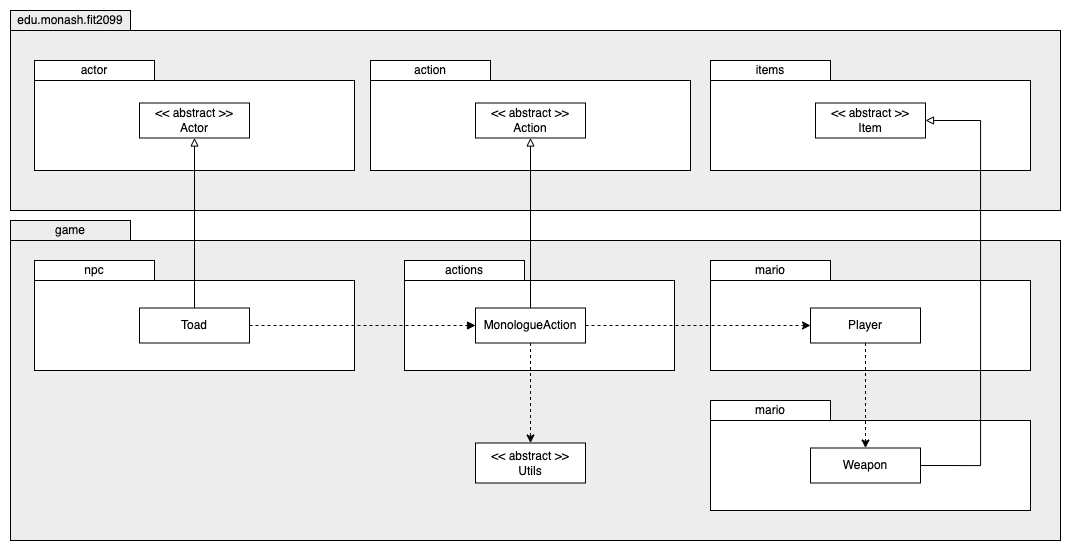

The diagram above was exported from draw.io. Its source (the exported page's mxGraphModel, read from the mxfile embedded in the PNG):
<mxGraphModel dx="1455" dy="702" grid="1" gridSize="10" guides="1" tooltips="1" connect="1" arrows="1" fold="1" page="1" pageScale="1" pageWidth="827" pageHeight="1169" math="0" shadow="0">
  <root>
    <mxCell id="0" />
    <mxCell id="1" parent="0" />
    <mxCell id="2S2zsQ_tIWLnmtoj0dQt-1" value="" style="rounded=0;whiteSpace=wrap;html=1;fillColor=#EDEDED;" vertex="1" parent="1">
      <mxGeometry x="70" y="250" width="1050" height="300" as="geometry" />
    </mxCell>
    <mxCell id="2S2zsQ_tIWLnmtoj0dQt-3" value="" style="rounded=0;whiteSpace=wrap;html=1;" vertex="1" parent="1">
      <mxGeometry x="770" y="290" width="320" height="90" as="geometry" />
    </mxCell>
    <mxCell id="2S2zsQ_tIWLnmtoj0dQt-4" value="mario" style="rounded=0;whiteSpace=wrap;html=1;" vertex="1" parent="1">
      <mxGeometry x="770" y="270" width="120" height="20" as="geometry" />
    </mxCell>
    <mxCell id="2S2zsQ_tIWLnmtoj0dQt-5" value="" style="rounded=0;whiteSpace=wrap;html=1;fillColor=#EDEDED;" vertex="1" parent="1">
      <mxGeometry x="70" y="40" width="1050" height="180" as="geometry" />
    </mxCell>
    <mxCell id="2S2zsQ_tIWLnmtoj0dQt-6" value="edu.monash.fit2099" style="rounded=0;whiteSpace=wrap;html=1;fillColor=#EDEDED;" vertex="1" parent="1">
      <mxGeometry x="70" y="20" width="120" height="20" as="geometry" />
    </mxCell>
    <mxCell id="2S2zsQ_tIWLnmtoj0dQt-7" value="game" style="rounded=0;whiteSpace=wrap;html=1;fillColor=#EDEDED;" vertex="1" parent="1">
      <mxGeometry x="70" y="230" width="120" height="20" as="geometry" />
    </mxCell>
    <mxCell id="2S2zsQ_tIWLnmtoj0dQt-8" value="" style="rounded=0;whiteSpace=wrap;html=1;" vertex="1" parent="1">
      <mxGeometry x="464" y="290" width="270" height="90" as="geometry" />
    </mxCell>
    <mxCell id="2S2zsQ_tIWLnmtoj0dQt-9" value="actions" style="rounded=0;whiteSpace=wrap;html=1;" vertex="1" parent="1">
      <mxGeometry x="464" y="270" width="120" height="20" as="geometry" />
    </mxCell>
    <mxCell id="2S2zsQ_tIWLnmtoj0dQt-10" value="" style="rounded=0;whiteSpace=wrap;html=1;" vertex="1" parent="1">
      <mxGeometry x="94" y="290" width="320" height="90" as="geometry" />
    </mxCell>
    <mxCell id="2S2zsQ_tIWLnmtoj0dQt-11" value="npc" style="rounded=0;whiteSpace=wrap;html=1;" vertex="1" parent="1">
      <mxGeometry x="94" y="270" width="120" height="20" as="geometry" />
    </mxCell>
    <mxCell id="2S2zsQ_tIWLnmtoj0dQt-12" value="" style="rounded=0;whiteSpace=wrap;html=1;" vertex="1" parent="1">
      <mxGeometry x="94" y="90" width="320" height="90" as="geometry" />
    </mxCell>
    <mxCell id="2S2zsQ_tIWLnmtoj0dQt-13" style="edgeStyle=orthogonalEdgeStyle;rounded=0;orthogonalLoop=1;jettySize=auto;html=1;exitX=0.5;exitY=0;exitDx=0;exitDy=0;entryX=0.5;entryY=1;entryDx=0;entryDy=0;endArrow=block;endFill=0;" edge="1" parent="1" source="2S2zsQ_tIWLnmtoj0dQt-20" target="2S2zsQ_tIWLnmtoj0dQt-26">
      <mxGeometry relative="1" as="geometry" />
    </mxCell>
    <mxCell id="2S2zsQ_tIWLnmtoj0dQt-18" style="edgeStyle=orthogonalEdgeStyle;rounded=0;orthogonalLoop=1;jettySize=auto;html=1;exitX=1;exitY=0.5;exitDx=0;exitDy=0;entryX=0;entryY=0.5;entryDx=0;entryDy=0;endArrow=block;endFill=1;dashed=1;" edge="1" parent="1" source="2S2zsQ_tIWLnmtoj0dQt-20" target="2S2zsQ_tIWLnmtoj0dQt-24">
      <mxGeometry relative="1" as="geometry" />
    </mxCell>
    <mxCell id="2S2zsQ_tIWLnmtoj0dQt-20" value="Toad" style="rounded=0;whiteSpace=wrap;html=1;" vertex="1" parent="1">
      <mxGeometry x="199" y="317.5" width="110" height="35" as="geometry" />
    </mxCell>
    <mxCell id="2S2zsQ_tIWLnmtoj0dQt-21" value="" style="rounded=0;whiteSpace=wrap;html=1;" vertex="1" parent="1">
      <mxGeometry x="430" y="90" width="320" height="90" as="geometry" />
    </mxCell>
    <mxCell id="2S2zsQ_tIWLnmtoj0dQt-22" style="edgeStyle=orthogonalEdgeStyle;rounded=0;orthogonalLoop=1;jettySize=auto;html=1;exitX=0.5;exitY=0;exitDx=0;exitDy=0;entryX=0.5;entryY=1;entryDx=0;entryDy=0;endArrow=block;endFill=0;" edge="1" parent="1" source="2S2zsQ_tIWLnmtoj0dQt-24" target="2S2zsQ_tIWLnmtoj0dQt-29">
      <mxGeometry relative="1" as="geometry" />
    </mxCell>
    <mxCell id="2S2zsQ_tIWLnmtoj0dQt-40" style="edgeStyle=orthogonalEdgeStyle;rounded=0;orthogonalLoop=1;jettySize=auto;html=1;exitX=0.5;exitY=1;exitDx=0;exitDy=0;entryX=0.5;entryY=0;entryDx=0;entryDy=0;dashed=1;" edge="1" parent="1" source="2S2zsQ_tIWLnmtoj0dQt-24" target="2S2zsQ_tIWLnmtoj0dQt-38">
      <mxGeometry relative="1" as="geometry" />
    </mxCell>
    <mxCell id="2S2zsQ_tIWLnmtoj0dQt-41" style="edgeStyle=orthogonalEdgeStyle;rounded=0;orthogonalLoop=1;jettySize=auto;html=1;exitX=1;exitY=0.5;exitDx=0;exitDy=0;entryX=0;entryY=0.5;entryDx=0;entryDy=0;dashed=1;" edge="1" parent="1" source="2S2zsQ_tIWLnmtoj0dQt-24" target="2S2zsQ_tIWLnmtoj0dQt-35">
      <mxGeometry relative="1" as="geometry" />
    </mxCell>
    <mxCell id="2S2zsQ_tIWLnmtoj0dQt-24" value="MonologueAction" style="rounded=0;whiteSpace=wrap;html=1;" vertex="1" parent="1">
      <mxGeometry x="535" y="317.5" width="110" height="35" as="geometry" />
    </mxCell>
    <mxCell id="2S2zsQ_tIWLnmtoj0dQt-25" value="actor" style="rounded=0;whiteSpace=wrap;html=1;" vertex="1" parent="1">
      <mxGeometry x="94" y="70" width="120" height="20" as="geometry" />
    </mxCell>
    <mxCell id="2S2zsQ_tIWLnmtoj0dQt-26" value="&amp;lt;&amp;lt; abstract &amp;gt;&amp;gt;&lt;br&gt;Actor" style="rounded=0;whiteSpace=wrap;html=1;" vertex="1" parent="1">
      <mxGeometry x="199" y="112.5" width="110" height="35" as="geometry" />
    </mxCell>
    <mxCell id="2S2zsQ_tIWLnmtoj0dQt-28" value="action" style="rounded=0;whiteSpace=wrap;html=1;" vertex="1" parent="1">
      <mxGeometry x="430" y="70" width="120" height="20" as="geometry" />
    </mxCell>
    <mxCell id="2S2zsQ_tIWLnmtoj0dQt-29" value="&amp;lt;&amp;lt; abstract &amp;gt;&amp;gt;&lt;br&gt;Action" style="rounded=0;whiteSpace=wrap;html=1;" vertex="1" parent="1">
      <mxGeometry x="535" y="112.5" width="110" height="35" as="geometry" />
    </mxCell>
    <mxCell id="2S2zsQ_tIWLnmtoj0dQt-42" value="" style="rounded=0;whiteSpace=wrap;html=1;" vertex="1" parent="1">
      <mxGeometry x="770" y="430" width="320" height="90" as="geometry" />
    </mxCell>
    <mxCell id="2S2zsQ_tIWLnmtoj0dQt-45" style="edgeStyle=orthogonalEdgeStyle;rounded=0;orthogonalLoop=1;jettySize=auto;html=1;exitX=0.5;exitY=1;exitDx=0;exitDy=0;entryX=0.5;entryY=0;entryDx=0;entryDy=0;dashed=1;" edge="1" parent="1" source="2S2zsQ_tIWLnmtoj0dQt-35" target="2S2zsQ_tIWLnmtoj0dQt-44">
      <mxGeometry relative="1" as="geometry" />
    </mxCell>
    <mxCell id="2S2zsQ_tIWLnmtoj0dQt-35" value="Player" style="rounded=0;whiteSpace=wrap;html=1;" vertex="1" parent="1">
      <mxGeometry x="870" y="317.5" width="110" height="35" as="geometry" />
    </mxCell>
    <mxCell id="2S2zsQ_tIWLnmtoj0dQt-38" value="&amp;lt;&amp;lt; abstract &amp;gt;&amp;gt;&lt;br&gt;Utils" style="rounded=0;whiteSpace=wrap;html=1;" vertex="1" parent="1">
      <mxGeometry x="535" y="452.5" width="110" height="40" as="geometry" />
    </mxCell>
    <mxCell id="2S2zsQ_tIWLnmtoj0dQt-43" value="mario" style="rounded=0;whiteSpace=wrap;html=1;" vertex="1" parent="1">
      <mxGeometry x="770" y="410" width="120" height="20" as="geometry" />
    </mxCell>
    <mxCell id="2S2zsQ_tIWLnmtoj0dQt-46" value="" style="rounded=0;whiteSpace=wrap;html=1;" vertex="1" parent="1">
      <mxGeometry x="770" y="90" width="320" height="90" as="geometry" />
    </mxCell>
    <mxCell id="2S2zsQ_tIWLnmtoj0dQt-51" style="edgeStyle=orthogonalEdgeStyle;rounded=0;orthogonalLoop=1;jettySize=auto;html=1;exitX=1;exitY=0.5;exitDx=0;exitDy=0;entryX=1;entryY=0.5;entryDx=0;entryDy=0;endArrow=block;endFill=0;" edge="1" parent="1" source="2S2zsQ_tIWLnmtoj0dQt-44" target="2S2zsQ_tIWLnmtoj0dQt-48">
      <mxGeometry relative="1" as="geometry">
        <Array as="points">
          <mxPoint x="1040" y="475" />
          <mxPoint x="1040" y="130" />
        </Array>
      </mxGeometry>
    </mxCell>
    <mxCell id="2S2zsQ_tIWLnmtoj0dQt-44" value="Weapon" style="rounded=0;whiteSpace=wrap;html=1;" vertex="1" parent="1">
      <mxGeometry x="870" y="457.5" width="110" height="35" as="geometry" />
    </mxCell>
    <mxCell id="2S2zsQ_tIWLnmtoj0dQt-47" value="items" style="rounded=0;whiteSpace=wrap;html=1;" vertex="1" parent="1">
      <mxGeometry x="770" y="70" width="120" height="20" as="geometry" />
    </mxCell>
    <mxCell id="2S2zsQ_tIWLnmtoj0dQt-48" value="&amp;lt;&amp;lt; abstract &amp;gt;&amp;gt;&lt;br&gt;Item" style="rounded=0;whiteSpace=wrap;html=1;" vertex="1" parent="1">
      <mxGeometry x="875" y="112.5" width="110" height="35" as="geometry" />
    </mxCell>
  </root>
</mxGraphModel>